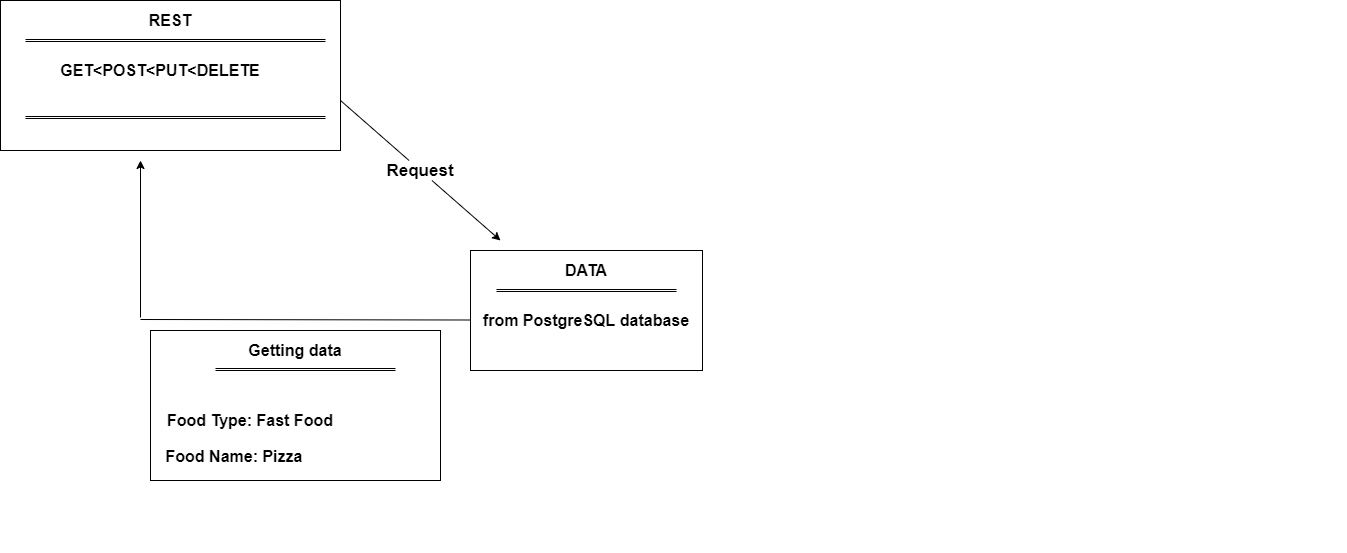

The diagram above was exported from draw.io. Its source (the exported page's mxGraphModel, read from the mxfile embedded in the PNG):
<mxGraphModel dx="868" dy="450" grid="1" gridSize="10" guides="1" tooltips="1" connect="1" arrows="1" fold="1" page="1" pageScale="1" pageWidth="850" pageHeight="1100" math="0" shadow="0">
  <root>
    <mxCell id="0" />
    <mxCell id="1" parent="0" />
    <mxCell id="K_wzXFv1N9CYvQjsfVuz-1" value="" style="rounded=0;whiteSpace=wrap;html=1;" parent="1" vertex="1">
      <mxGeometry x="70" y="40" width="340" height="150" as="geometry" />
    </mxCell>
    <mxCell id="K_wzXFv1N9CYvQjsfVuz-5" value="" style="shape=link;html=1;width=2;" parent="1" edge="1">
      <mxGeometry width="100" relative="1" as="geometry">
        <mxPoint x="95" y="80" as="sourcePoint" />
        <mxPoint x="395" y="80" as="targetPoint" />
      </mxGeometry>
    </mxCell>
    <mxCell id="K_wzXFv1N9CYvQjsfVuz-7" value="&lt;font style=&quot;font-size: 16px&quot;&gt;&lt;b&gt;REST&lt;/b&gt;&lt;/font&gt;" style="text;html=1;strokeColor=none;fillColor=none;align=center;verticalAlign=middle;whiteSpace=wrap;rounded=0;" parent="1" vertex="1">
      <mxGeometry x="160" y="40" width="160" height="40" as="geometry" />
    </mxCell>
    <mxCell id="K_wzXFv1N9CYvQjsfVuz-8" value="&lt;span style=&quot;font-size: 16px&quot;&gt;&lt;b&gt;GET&amp;lt;POST&amp;lt;PUT&amp;lt;DELETE&lt;/b&gt;&lt;/span&gt;" style="text;html=1;strokeColor=none;fillColor=none;align=center;verticalAlign=middle;whiteSpace=wrap;rounded=0;" parent="1" vertex="1">
      <mxGeometry x="100" y="90" width="260" height="40" as="geometry" />
    </mxCell>
    <mxCell id="K_wzXFv1N9CYvQjsfVuz-11" value="" style="shape=link;html=1;width=2;" parent="1" edge="1">
      <mxGeometry width="100" relative="1" as="geometry">
        <mxPoint x="95" y="157" as="sourcePoint" />
        <mxPoint x="395" y="157" as="targetPoint" />
      </mxGeometry>
    </mxCell>
    <mxCell id="K_wzXFv1N9CYvQjsfVuz-15" value="" style="endArrow=classic;html=1;startArrow=none;" parent="1" source="K_wzXFv1N9CYvQjsfVuz-17" edge="1">
      <mxGeometry width="50" height="50" relative="1" as="geometry">
        <mxPoint x="410" y="140" as="sourcePoint" />
        <mxPoint x="570" y="280" as="targetPoint" />
      </mxGeometry>
    </mxCell>
    <mxCell id="K_wzXFv1N9CYvQjsfVuz-16" value="" style="rounded=0;whiteSpace=wrap;html=1;" parent="1" vertex="1">
      <mxGeometry x="540" y="290" width="232" height="120" as="geometry" />
    </mxCell>
    <mxCell id="K_wzXFv1N9CYvQjsfVuz-17" value="&lt;b&gt;&lt;font style=&quot;font-size: 17px&quot;&gt;Request&lt;/font&gt;&lt;/b&gt;" style="text;html=1;strokeColor=none;fillColor=none;align=center;verticalAlign=middle;whiteSpace=wrap;rounded=0;" parent="1" vertex="1">
      <mxGeometry x="470" y="200" width="40" height="20" as="geometry" />
    </mxCell>
    <mxCell id="K_wzXFv1N9CYvQjsfVuz-18" value="" style="endArrow=none;html=1;" parent="1" target="K_wzXFv1N9CYvQjsfVuz-17" edge="1">
      <mxGeometry width="50" height="50" relative="1" as="geometry">
        <mxPoint x="410" y="140" as="sourcePoint" />
        <mxPoint x="570" y="280" as="targetPoint" />
      </mxGeometry>
    </mxCell>
    <mxCell id="K_wzXFv1N9CYvQjsfVuz-19" value="&lt;font style=&quot;font-size: 16px&quot;&gt;&lt;b&gt;DATA&lt;/b&gt;&lt;/font&gt;" style="text;html=1;strokeColor=none;fillColor=none;align=center;verticalAlign=middle;whiteSpace=wrap;rounded=0;" parent="1" vertex="1">
      <mxGeometry x="576" y="290" width="160" height="40" as="geometry" />
    </mxCell>
    <mxCell id="K_wzXFv1N9CYvQjsfVuz-20" value="" style="shape=link;html=1;width=2;" parent="1" edge="1">
      <mxGeometry width="100" relative="1" as="geometry">
        <mxPoint x="566" y="330" as="sourcePoint" />
        <mxPoint x="746" y="330" as="targetPoint" />
      </mxGeometry>
    </mxCell>
    <mxCell id="K_wzXFv1N9CYvQjsfVuz-21" value="&lt;span style=&quot;font-size: 16px&quot;&gt;&lt;b&gt;from PostgreSQL database&lt;/b&gt;&lt;/span&gt;" style="text;html=1;strokeColor=none;fillColor=none;align=center;verticalAlign=middle;whiteSpace=wrap;rounded=0;" parent="1" vertex="1">
      <mxGeometry x="526" y="340" width="260" height="40" as="geometry" />
    </mxCell>
    <mxCell id="K_wzXFv1N9CYvQjsfVuz-23" value="" style="endArrow=none;html=1;" parent="1" edge="1">
      <mxGeometry width="50" height="50" relative="1" as="geometry">
        <mxPoint x="540" y="359.5" as="sourcePoint" />
        <mxPoint x="210" y="359" as="targetPoint" />
      </mxGeometry>
    </mxCell>
    <mxCell id="K_wzXFv1N9CYvQjsfVuz-24" value="" style="endArrow=classic;html=1;" parent="1" edge="1">
      <mxGeometry width="50" height="50" relative="1" as="geometry">
        <mxPoint x="210" y="357" as="sourcePoint" />
        <mxPoint x="210" y="200" as="targetPoint" />
      </mxGeometry>
    </mxCell>
    <mxCell id="K_wzXFv1N9CYvQjsfVuz-25" value="" style="rounded=0;whiteSpace=wrap;html=1;" parent="1" vertex="1">
      <mxGeometry x="220" y="370" width="290" height="150" as="geometry" />
    </mxCell>
    <mxCell id="K_wzXFv1N9CYvQjsfVuz-26" value="&lt;font style=&quot;font-size: 16px&quot;&gt;&lt;b&gt;Getting data&lt;/b&gt;&lt;/font&gt;" style="text;html=1;strokeColor=none;fillColor=none;align=center;verticalAlign=middle;whiteSpace=wrap;rounded=0;" parent="1" vertex="1">
      <mxGeometry x="285" y="370" width="160" height="40" as="geometry" />
    </mxCell>
    <mxCell id="K_wzXFv1N9CYvQjsfVuz-27" value="" style="shape=link;html=1;width=2;" parent="1" edge="1">
      <mxGeometry width="100" relative="1" as="geometry">
        <mxPoint x="285" y="409" as="sourcePoint" />
        <mxPoint x="465" y="409" as="targetPoint" />
      </mxGeometry>
    </mxCell>
    <mxCell id="K_wzXFv1N9CYvQjsfVuz-28" value="&lt;span style=&quot;font-size: 16px&quot;&gt;&lt;b&gt;id:19&lt;/b&gt;&lt;/span&gt;" style="text;html=1;strokeColor=none;fillColor=none;align=center;verticalAlign=middle;whiteSpace=wrap;rounded=0;" parent="1" vertex="1">
      <mxGeometry x="126" y="410" width="260" height="40" as="geometry" />
    </mxCell>
    <mxCell id="K_wzXFv1N9CYvQjsfVuz-29" value="&lt;span style=&quot;font-size: 16px&quot;&gt;&lt;b&gt;Food Type: Fast Food&lt;/b&gt;&lt;/span&gt;" style="text;html=1;strokeColor=none;fillColor=none;align=center;verticalAlign=middle;whiteSpace=wrap;rounded=0;" parent="1" vertex="1">
      <mxGeometry x="190" y="440" width="260" height="40" as="geometry" />
    </mxCell>
    <mxCell id="K_wzXFv1N9CYvQjsfVuz-30" value="&lt;span style=&quot;font-size: 16px&quot;&gt;&lt;b&gt;Food Name: Pizza&lt;/b&gt;&lt;/span&gt;" style="text;html=1;strokeColor=none;fillColor=none;align=center;verticalAlign=middle;whiteSpace=wrap;rounded=0;" parent="1" vertex="1">
      <mxGeometry x="174" y="475.66" width="260" height="40" as="geometry" />
    </mxCell>
  </root>
</mxGraphModel>